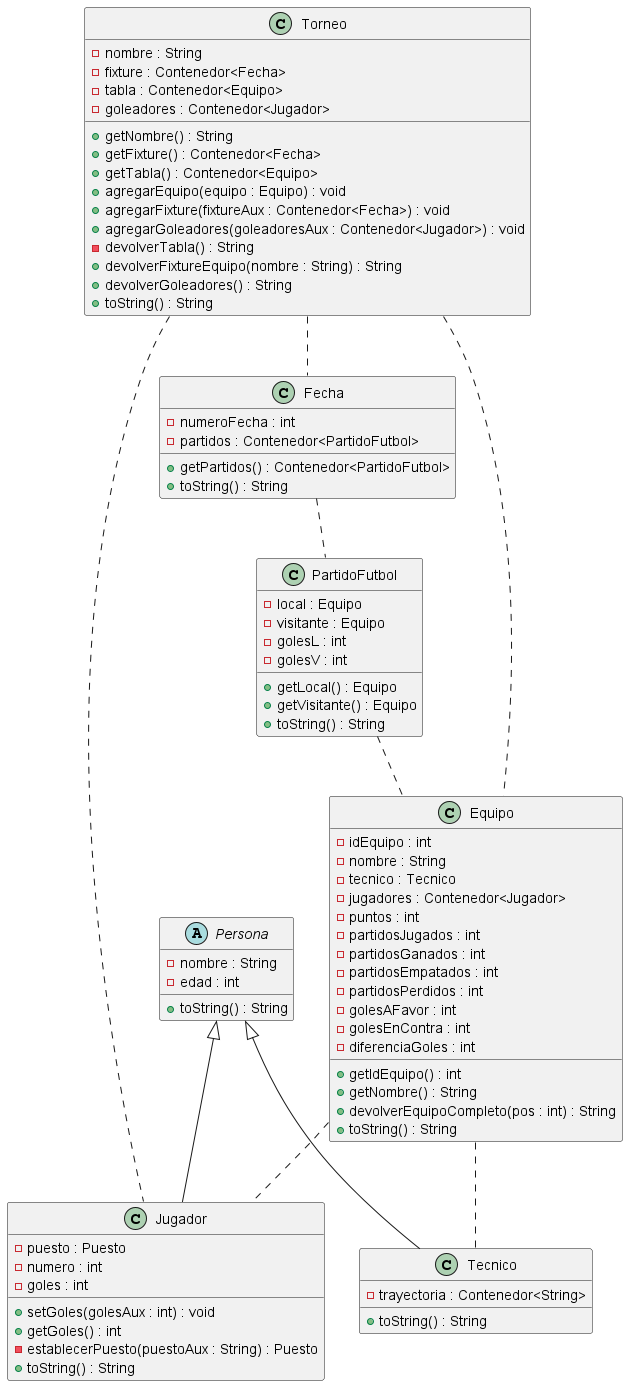

The diagram above was rendered by PlantUML. Its source (embedded in the PNG):
@startuml
Torneo -. Fecha
Torneo -. Equipo
Torneo -. Jugador
Fecha -. PartidoFutbol
PartidoFutbol -. Equipo
Equipo -. Jugador
Equipo -. Tecnico
class Torneo {
    - nombre : String
    - fixture : Contenedor<Fecha>
    - tabla : Contenedor<Equipo>
    - goleadores : Contenedor<Jugador>
    + getNombre() : String
    + getFixture() : Contenedor<Fecha>
    + getTabla() : Contenedor<Equipo>
    + agregarEquipo(equipo : Equipo) : void
    + agregarFixture(fixtureAux : Contenedor<Fecha>) : void
    + agregarGoleadores(goleadoresAux : Contenedor<Jugador>) : void
    - devolverTabla() : String
    + devolverFixtureEquipo(nombre : String) : String
    + devolverGoleadores() : String
    + toString() : String
}
class Fecha {
    - numeroFecha : int
    - partidos : Contenedor<PartidoFutbol>
    + getPartidos() : Contenedor<PartidoFutbol>
    + toString() : String
}
class PartidoFutbol {
    - local : Equipo
    - visitante : Equipo
    - golesL : int
    - golesV : int
    + getLocal() : Equipo
    + getVisitante() : Equipo
    + toString() : String
}
class Equipo {
    - idEquipo : int
    - nombre : String
    - tecnico : Tecnico
    - jugadores : Contenedor<Jugador>
    - puntos : int
    - partidosJugados : int
    - partidosGanados : int
    - partidosEmpatados : int
    - partidosPerdidos : int
    - golesAFavor : int
    - golesEnContra : int
    - diferenciaGoles : int
    + getIdEquipo() : int
    + getNombre() : String
    + devolverEquipoCompleto(pos : int) : String
    + toString() : String
}
abstract class Persona {
    - nombre : String
    - edad : int
    + toString() : String
}
class Jugador extends Persona {
    - puesto : Puesto
    - numero : int
    - goles : int
    + setGoles(golesAux : int) : void
    + getGoles() : int
    - establecerPuesto(puestoAux : String) : Puesto
    + toString() : String
}
class Tecnico extends Persona {
    - trayectoria : Contenedor<String>
    + toString() : String
}
@enduml